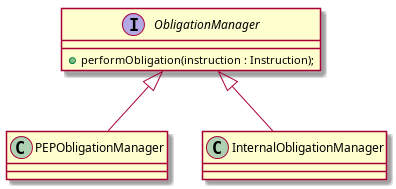

The diagram above was rendered by PlantUML. Its source (embedded in the PNG):
@startuml

interface ObligationManager {
 + performObligation(instruction : Instruction);
}

class PEPObligationManager {
}

class InternalObligationManager {
}

ObligationManager <|-- PEPObligationManager
ObligationManager <|-- InternalObligationManager

@enduml